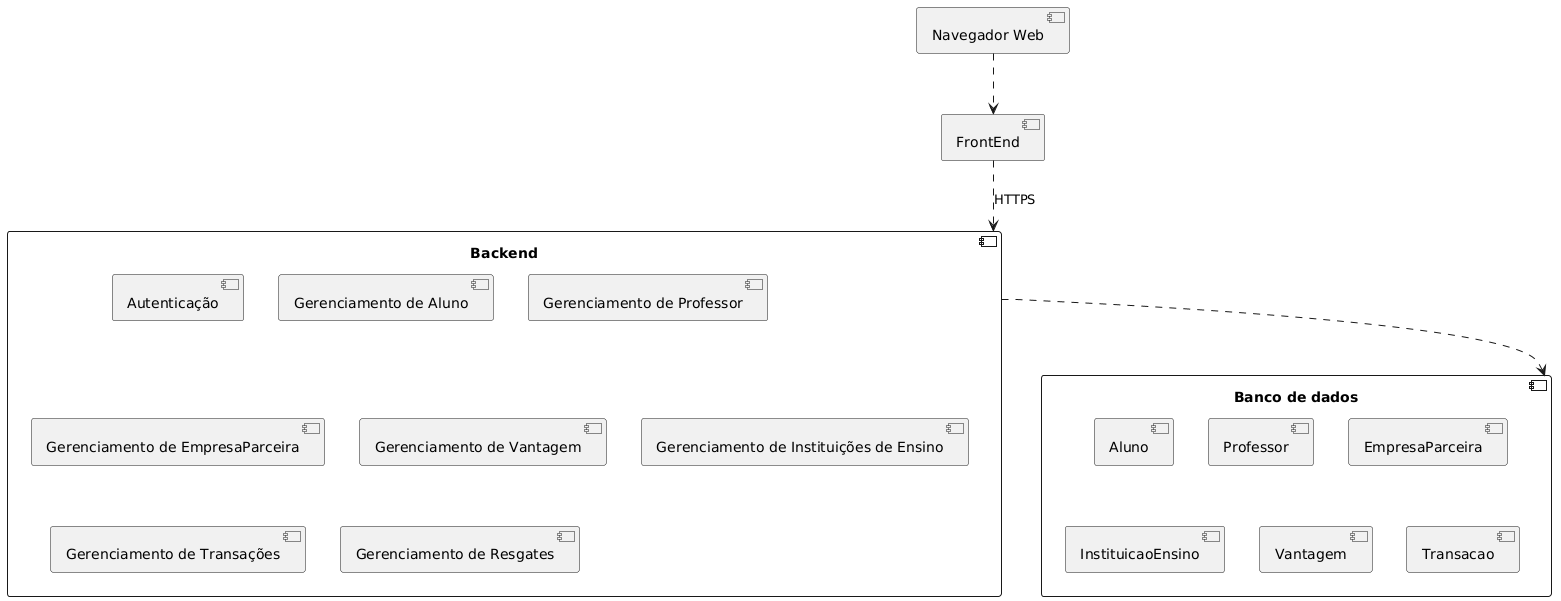

The diagram above was rendered by PlantUML. Its source (embedded in the PNG):
@startuml
component "Navegador Web" as Web

component "FrontEnd" as FrontEnd

component "Backend" as Backend {
  component "Autenticação"
  component "Gerenciamento de Aluno"
  component "Gerenciamento de Professor"
  component "Gerenciamento de EmpresaParceira"
  component "Gerenciamento de Vantagem"
  component "Gerenciamento de Instituições de Ensino"
  component "Gerenciamento de Transações"
  component "Gerenciamento de Resgates"
}

component "Banco de dados" as BD {
  component "Aluno"
  component "Professor"
  component "EmpresaParceira"
  component "InstituicaoEnsino"
  component "Vantagem"
  component "Transacao"
}

Web ..> FrontEnd
FrontEnd ..> Backend : HTTPS
Backend ..> BD
@enduml